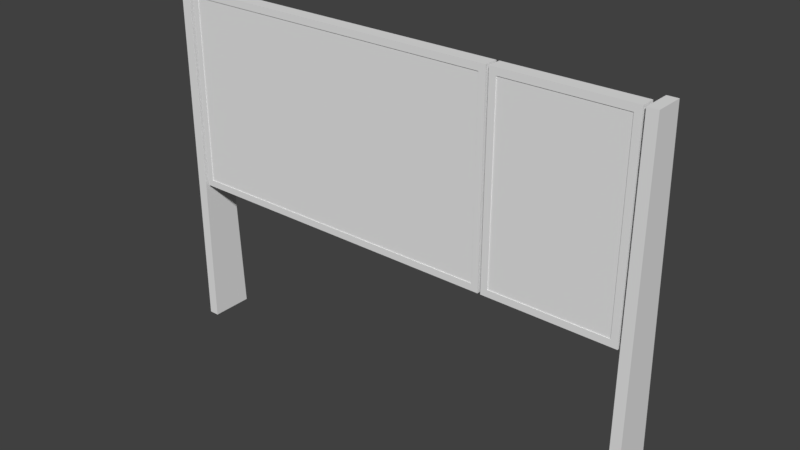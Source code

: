 # Source: DigitalSignageScreen.blend  (saved by Blender 2.79.0; exported with 4.5.12 LTS)
import bpy
from mathutils import Matrix  # noqa: F401  (used for matrix-valued properties, if any)

bpy.ops.wm.read_factory_settings(use_empty=True)
scene = bpy.context.scene
scene.name = 'Scene'

# ---- collections
col_collection_1 = bpy.data.collections.new('Collection 1'); scene.collection.children.link(col_collection_1)

# ---- materials (node trees are filled in below, after node groups)
mat_screen2 = bpy.data.materials.new('Screen2')
mat_screen2.alpha_threshold = 0.0
mat_screen2.use_transparent_shadow = False
mat_screen2.roughness = 0.5
mat_screen1 = bpy.data.materials.new('Screen1')
mat_screen1.alpha_threshold = 0.0
mat_screen1.use_transparent_shadow = False
mat_screen1.roughness = 0.5

# ---- material node trees

# ---- world
world_world = bpy.data.worlds.new('World'); scene.world = world_world
world_world.color = (0.05088, 0.05088, 0.05088)
world_world.use_sun_shadow = False
world_world.sun_shadow_jitter_overblur = 0.0
world_world.cycles.sampling_method = 'MANUAL'

# ---- meshes
me_dsscreen2 = bpy.data.meshes.new('DSScreen2')
me_dsscreen2.from_pydata([(-0.79, -1.691e-07, 1.26), (-0.79, -1.691e-07, -1.26), (0.71, 1.691e-07, 1.26), (0.71, 1.691e-07, -1.26)], [], [(2, 0, 1, 3)])
_uv = me_dsscreen2.uv_layers.new(name='UVMap')
_uv.uv.foreach_set('vector', [1.0, 1.0, 0.0, 1.0, 0.0, 0.0, 1.0, 0.0])
me_dsscreen2.materials.append(mat_screen2)
me_dsscreen2.use_remesh_preserve_volume = False
me_dsscreen2.use_remesh_preserve_attributes = False
me_dsscreen2.use_mirror_vertex_groups = False
me_dsscreen2.update()
me_digitalsignageframe = bpy.data.meshes.new('DigitalSignageFrame')
me_digitalsignageframe.from_pydata([(-3.31, 0.03, 2.48), (-3.31, 0.03, -0.24), (1.37, 0.03, 2.48), (1.37, 0.03, -0.24), (-3.31, 0.02, 2.48), (-3.31, 0.02, -0.24), (1.37, 0.02, 2.48), (1.37, 0.02, -0.24), (-3.41, 0.02, 2.58), (-3.41, 0.02, -0.34), (1.47, 0.02, 2.58), (1.47, 0.02, -0.34), (-3.41, 0.22, 2.58), (-3.41, 0.22, -0.34), (1.47, 0.22, 2.58), (1.47, 0.22, -0.34), (-3.41, 0.22, 2.373), (-3.41, 0.22, -0.1333), (1.47, 0.22, -0.1333), (1.47, 0.22, 2.373), (1.61, 0.03, 2.48), (1.61, 0.03, -0.24), (3.31, 0.03, 2.48), (3.31, 0.03, -0.24), (1.61, 0.02, 2.48), (1.61, 0.02, -0.24), (3.31, 0.02, 2.48), (3.31, 0.02, -0.24), (1.51, 0.02, 2.58), (1.51, 0.02, -0.34), (3.41, 0.02, 2.58), (3.41, 0.02, -0.34), (1.51, 0.22, 2.58), (1.51, 0.22, -0.34), (3.41, 0.22, 2.58), (3.41, 0.22, -0.34), (1.51, 0.22, 2.373), (1.51, 0.22, -0.1333), (3.41, 0.22, -0.1333), (3.41, 0.22, 2.373), (3.45, 0.22, -0.1333), (3.45, 0.22, 2.373), (-3.45, 0.22, 2.373), (-3.45, 0.22, -0.1333), (3.45, 0.32, -0.1333), (3.45, 0.32, 2.373), (-3.45, 0.32, 2.373), (-3.45, 0.32, -0.1333), (1.47, 0.32, -0.1333), (1.47, 0.32, 2.373), (3.45, 0.0, -2.58), (3.45, 0.0, 2.58), (3.45, 0.62, -2.58), (3.45, 0.42, 2.58), (3.6, 0.0, -2.58), (3.6, 0.0, 2.58), (3.6, 0.62, -2.58), (3.6, 0.42, 2.58), (3.45, 0.0, 0.0), (3.45, 0.52, 0.0), (3.6, 0.0, 0.0), (3.6, 0.52, 0.0), (-3.45, 0.0, -2.58), (-3.45, 0.0, 2.58), (-3.45, 0.62, -2.58), (-3.45, 0.42, 2.58), (-3.6, 0.0, -2.58), (-3.6, 0.0, 2.58), (-3.6, 0.62, -2.58), (-3.6, 0.42, 2.58), (-3.45, 0.0, 0.0), (-3.45, 0.52, 0.0), (-3.6, 0.0, 0.0), (-3.6, 0.52, 0.0), (-3.21, 0.03, 2.38), (-3.21, 0.03, -0.14), (1.27, 0.03, 2.38), (1.27, 0.03, -0.14), (1.71, 0.03, 2.38), (1.71, 0.03, -0.14), (3.21, 0.03, 2.38), (3.21, 0.03, -0.14)], [], [(0, 4, 5, 1), (1, 5, 7, 3), (2, 6, 4, 0), (3, 7, 6, 2), (7, 5, 9, 11), (4, 6, 10, 8), (6, 7, 11, 10), (5, 4, 8, 9), (8, 10, 14, 12), (10, 11, 15, 18, 19, 14), (9, 8, 12, 16, 17, 13), (11, 9, 13, 15), (20, 24, 25, 21), (21, 25, 27, 23), (22, 26, 24, 20), (23, 27, 26, 22), (27, 25, 29, 31), (24, 26, 30, 28), (26, 27, 31, 30), (25, 24, 28, 29), (28, 30, 34, 32), (30, 31, 35, 38, 39, 34), (29, 28, 32, 36, 37, 33), (31, 29, 33, 35), (18, 37, 36, 19), (32, 34, 39, 36), (37, 38, 35, 33), (17, 18, 15, 13), (12, 14, 19, 16), (39, 38, 40, 41), (17, 16, 42, 43), (48, 47, 46, 49), (44, 48, 49, 45), (45, 49, 19, 41), (48, 44, 40, 18), (48, 18, 43, 47), (49, 46, 42, 19), (60, 61, 57, 55), (58, 51, 53, 59), (53, 51, 55, 57), (58, 50, 54, 60), (50, 52, 56, 54), (59, 53, 57, 61), (52, 59, 61, 56), (51, 58, 60, 55), (50, 58, 59, 52), (54, 56, 61, 60), (72, 67, 69, 73), (70, 71, 65, 63), (65, 69, 67, 63), (70, 72, 66, 62), (62, 66, 68, 64), (71, 73, 69, 65), (64, 68, 73, 71), (63, 67, 72, 70), (62, 64, 71, 70), (66, 72, 73, 68), (1, 3, 77, 75), (2, 0, 74, 76), (3, 2, 76, 77), (0, 1, 75, 74), (23, 22, 80, 81), (20, 21, 79, 78), (21, 23, 81, 79), (22, 20, 78, 80)])
_uv = me_digitalsignageframe.uv_layers.new(name='UVMap')
_uv.uv.foreach_set('vector', [0.6297, 0.9596, 0.6298, 0.9537, 0.9684, 0.9537, 0.9684, 0.9596, 0.8176, 0.5976, 0.8075, 0.5974, 0.8075, 0.02031, 0.8176, 0.02047, 0.827, 0.02015, 0.8371, 0.02031, 0.8371, 0.5974, 0.827, 0.5973, 0.9678, 0.7448, 0.9677, 0.7507, 0.6291, 0.7507, 0.6292, 0.7448, 0.8075, 0.02031, 0.8075, 0.5974, 0.7952, 0.6098, 0.7952, 0.00798, 0.8371, 0.5974, 0.8371, 0.02031, 0.8494, 0.007976, 0.8494, 0.6098, 0.6291, 0.7507, 0.9677, 0.7507, 0.9801, 0.7632, 0.6167, 0.7631, 0.9684, 0.9537, 0.6298, 0.9537, 0.6173, 0.9412, 0.9809, 0.9412, 0.8494, 0.6098, 0.8494, 0.007976, 0.8741, 0.007976, 0.8741, 0.6098, 0.6167, 0.7631, 0.9801, 0.7632, 0.9801, 0.788, 0.9544, 0.788, 0.6424, 0.788, 0.6167, 0.788, 0.9809, 0.9412, 0.6173, 0.9412, 0.6173, 0.9163, 0.643, 0.9163, 0.9552, 0.9163, 0.9809, 0.9163, 0.7952, 0.00798, 0.7952, 0.6098, 0.7705, 0.6098, 0.7705, 0.00798, 0.6291, 0.8367, 0.6291, 0.8308, 0.9677, 0.8308, 0.9676, 0.8367, 0.5068, 0.7544, 0.5107, 0.7545, 0.5106, 0.9739, 0.5068, 0.9739, 0.5014, 0.974, 0.4975, 0.9739, 0.4975, 0.7545, 0.5014, 0.7545, 0.9678, 0.8499, 0.9677, 0.8558, 0.629, 0.8557, 0.6291, 0.8498, 0.5106, 0.9739, 0.5107, 0.7545, 0.5236, 0.7416, 0.5235, 0.9868, 0.4975, 0.7545, 0.4975, 0.9739, 0.4846, 0.9868, 0.4846, 0.7416, 0.629, 0.8557, 0.9677, 0.8558, 0.9801, 0.8683, 0.6165, 0.8681, 0.9677, 0.8308, 0.6291, 0.8308, 0.6167, 0.8184, 0.9801, 0.8184, 0.4846, 0.7416, 0.4846, 0.9868, 0.4588, 0.9868, 0.4588, 0.7416, 0.6165, 0.8681, 0.9801, 0.8683, 0.9801, 0.8932, 0.9544, 0.8932, 0.6423, 0.8931, 0.6165, 0.893, 0.9801, 0.8184, 0.6167, 0.8184, 0.6167, 0.7935, 0.6424, 0.7935, 0.9544, 0.7935, 0.9801, 0.7935, 0.5235, 0.9868, 0.5236, 0.7416, 0.5494, 0.7416, 0.5493, 0.9868, 0.9544, 0.788, 0.9544, 0.7935, 0.6424, 0.7935, 0.6424, 0.788, 0.4588, 0.7416, 0.4588, 0.9868, 0.4321, 0.9868, 0.4321, 0.7416, 0.5761, 0.7416, 0.576, 0.9869, 0.5493, 0.9868, 0.5494, 0.7416, 0.745, 0.6098, 0.745, 0.00798, 0.7705, 0.00798, 0.7705, 0.6098, 0.8741, 0.6098, 0.8741, 0.007976, 0.8996, 0.007976, 0.8996, 0.6098, 0.6423, 0.8931, 0.9544, 0.8932, 0.9544, 0.8986, 0.6423, 0.8985, 0.9552, 0.9163, 0.643, 0.9163, 0.643, 0.9109, 0.9552, 0.9109, 0.6466, 0.3426, 0.0006151, 0.3426, 0.0006156, 0.0135, 0.6466, 0.01351, 0.3584, 0.7328, 0.3583, 0.9928, 0.02915, 0.9926, 0.02924, 0.7327, 0.02924, 0.7327, 0.02915, 0.9926, 0.01602, 0.9926, 0.01611, 0.7327, 0.3583, 0.9928, 0.3584, 0.7328, 0.3715, 0.7328, 0.3714, 0.9928, 0.6466, 0.3426, 0.6466, 0.3558, 0.000615, 0.3558, 0.0006151, 0.3426, 0.6466, 0.01351, 0.0006156, 0.0135, 0.0006155, 0.0003742, 0.6466, 0.000374, 0.3738, 0.3854, 0.3731, 0.4536, 0.03449, 0.4372, 0.03503, 0.382, 0.3662, 0.5413, 0.02873, 0.5118, 0.03353, 0.4569, 0.3721, 0.4733, 0.03353, 0.4569, 0.02873, 0.5118, 0.009106, 0.5101, 0.01391, 0.4551, 0.374, 0.3657, 0.7127, 0.369, 0.7125, 0.3887, 0.3738, 0.3854, 0.7037, 0.5708, 0.7108, 0.4897, 0.7304, 0.4915, 0.7233, 0.5726, 0.3721, 0.4733, 0.03353, 0.4569, 0.03449, 0.4372, 0.3731, 0.4536, 0.7108, 0.4897, 0.3721, 0.4733, 0.3731, 0.4536, 0.7117, 0.4701, 0.03522, 0.3623, 0.374, 0.3657, 0.3738, 0.3854, 0.03503, 0.382, 0.7037, 0.5708, 0.3662, 0.5413, 0.3721, 0.4733, 0.7108, 0.4897, 0.7125, 0.3887, 0.7117, 0.4701, 0.3731, 0.4536, 0.3738, 0.3854, 0.3764, 0.5697, 0.7138, 0.6, 0.7088, 0.6549, 0.3703, 0.6377, 0.3684, 0.7256, 0.3693, 0.6573, 0.7078, 0.6746, 0.7072, 0.7297, 0.7078, 0.6746, 0.7275, 0.6748, 0.7269, 0.73, 0.7072, 0.7297, 0.3782, 0.55, 0.3764, 0.5697, 0.039, 0.5393, 0.04076, 0.5197, 0.0297, 0.7214, 0.01, 0.7212, 0.011, 0.6398, 0.0307, 0.64, 0.3693, 0.6573, 0.3703, 0.6377, 0.7088, 0.6549, 0.7078, 0.6746, 0.0307, 0.64, 0.0317, 0.6204, 0.3703, 0.6377, 0.3693, 0.6573, 0.7156, 0.5804, 0.7138, 0.6, 0.3764, 0.5697, 0.3782, 0.55, 0.0297, 0.7214, 0.0307, 0.64, 0.3693, 0.6573, 0.3684, 0.7256, 0.039, 0.5393, 0.3764, 0.5697, 0.3703, 0.6377, 0.0317, 0.6204, 0.9375, 0.6274, 0.9375, 0.01285, 0.9506, 0.02598, 0.9506, 0.6142, 0.9251, 0.01285, 0.9251, 0.6274, 0.912, 0.6142, 0.912, 0.02598, 0.6925, 0.003317, 0.6925, 0.3605, 0.6794, 0.3473, 0.6794, 0.01645, 0.6588, 0.3605, 0.6588, 0.003317, 0.6719, 0.01645, 0.6719, 0.3473, 0.7107, 0.004554, 0.7107, 0.3617, 0.6976, 0.3486, 0.6976, 0.01768, 0.7178, 0.3627, 0.7178, 0.005513, 0.7309, 0.01864, 0.7309, 0.3495, 0.4257, 0.7437, 0.4257, 0.9669, 0.4125, 0.9537, 0.4125, 0.7568, 0.3887, 0.9679, 0.3887, 0.7447, 0.4019, 0.7579, 0.4019, 0.9548])
me_digitalsignageframe.use_remesh_preserve_volume = False
me_digitalsignageframe.use_remesh_preserve_attributes = False
me_digitalsignageframe.use_mirror_vertex_groups = False
me_digitalsignageframe.update()
me_dsscreen1 = bpy.data.meshes.new('DSScreen1')
me_dsscreen1.from_pydata([(-2.24, -1.691e-07, 1.26), (-2.24, -1.691e-07, -1.26), (2.24, 1.691e-07, 1.26), (2.24, 1.691e-07, -1.26)], [], [(0, 1, 3, 2)])
_uv = me_dsscreen1.uv_layers.new(name='UVMap')
_uv.uv.foreach_set('vector', [0.0, 1.0, 0.0, 0.0, 1.0, 0.0, 1.0, 1.0])
me_dsscreen1.materials.append(mat_screen1)
me_dsscreen1.use_remesh_preserve_volume = False
me_dsscreen1.use_remesh_preserve_attributes = False
me_dsscreen1.use_mirror_vertex_groups = False
me_dsscreen1.update()

# ---- objects
ob_screen2 = bpy.data.objects.new('Screen2', me_dsscreen2)
ob_frame = bpy.data.objects.new('Frame', me_digitalsignageframe)
ob_screen1 = bpy.data.objects.new('Screen1', me_dsscreen1)

# ---- transforms, parenting, visibility, modifiers, constraints
ob_screen2.location = (6.0, 0.0, 2.0)
ob_screen2.lineart.crease_threshold = 0.0
ob_frame.location = (3.5, -0.03, 0.88)
ob_frame.lineart.crease_threshold = 0.0
ob_screen1.location = (2.53, 0.0, 2.0)
ob_screen1.lineart.crease_threshold = 0.0

# ---- collection membership
col_collection_1.objects.link(ob_screen2)
col_collection_1.objects.link(ob_frame)
col_collection_1.objects.link(ob_screen1)

# ---- scene / render settings (as saved in the file)
scene.frame_start = 1; scene.frame_end = 250; scene.frame_set(10)
scene.render.engine = 'BLENDER_EEVEE_NEXT'
scene.render.resolution_percentage = 50
scene.render.dither_intensity = 0.0
scene.cycles.use_denoising = False
scene.cycles.samples = 128
scene.cycles.sampling_pattern = 'TABULATED_SOBOL'
scene.cycles.use_adaptive_sampling = False
scene.cycles.use_light_tree = False
scene.cycles.blur_glossy = 0.0
scene.cycles.sample_clamp_indirect = 0.0
scene.view_settings.view_transform = 'Standard'
bpy.context.view_layer.update()

# ---- added for rendering (the .blend has no active camera and no usable light): camera, sun
cam_auto = bpy.data.cameras.new('AutoCamera')
cam_auto.lens = 50.0
cam_auto.sensor_width = 36.0
cam_auto.clip_end = 1000.0
ob_auto_camera = bpy.data.objects.new('AutoCamera', cam_auto)
scene.collection.objects.link(ob_auto_camera)
ob_auto_camera.location = (11.7158, -9.57892, 7.45261)
ob_auto_camera.rotation_euler = (1.09748, -7.21219e-08, 0.694738)
scene.camera = ob_auto_camera
light_auto_sun = bpy.data.lights.new('AutoSun', 'SUN')
light_auto_sun.energy = 3.0
light_auto_sun.angle = 0.0523599
ob_auto_sun = bpy.data.objects.new('AutoSun', light_auto_sun)
scene.collection.objects.link(ob_auto_sun)
ob_auto_sun.rotation_euler = (0.872665, 0.174533, 0.523599)
bpy.context.view_layer.update()
